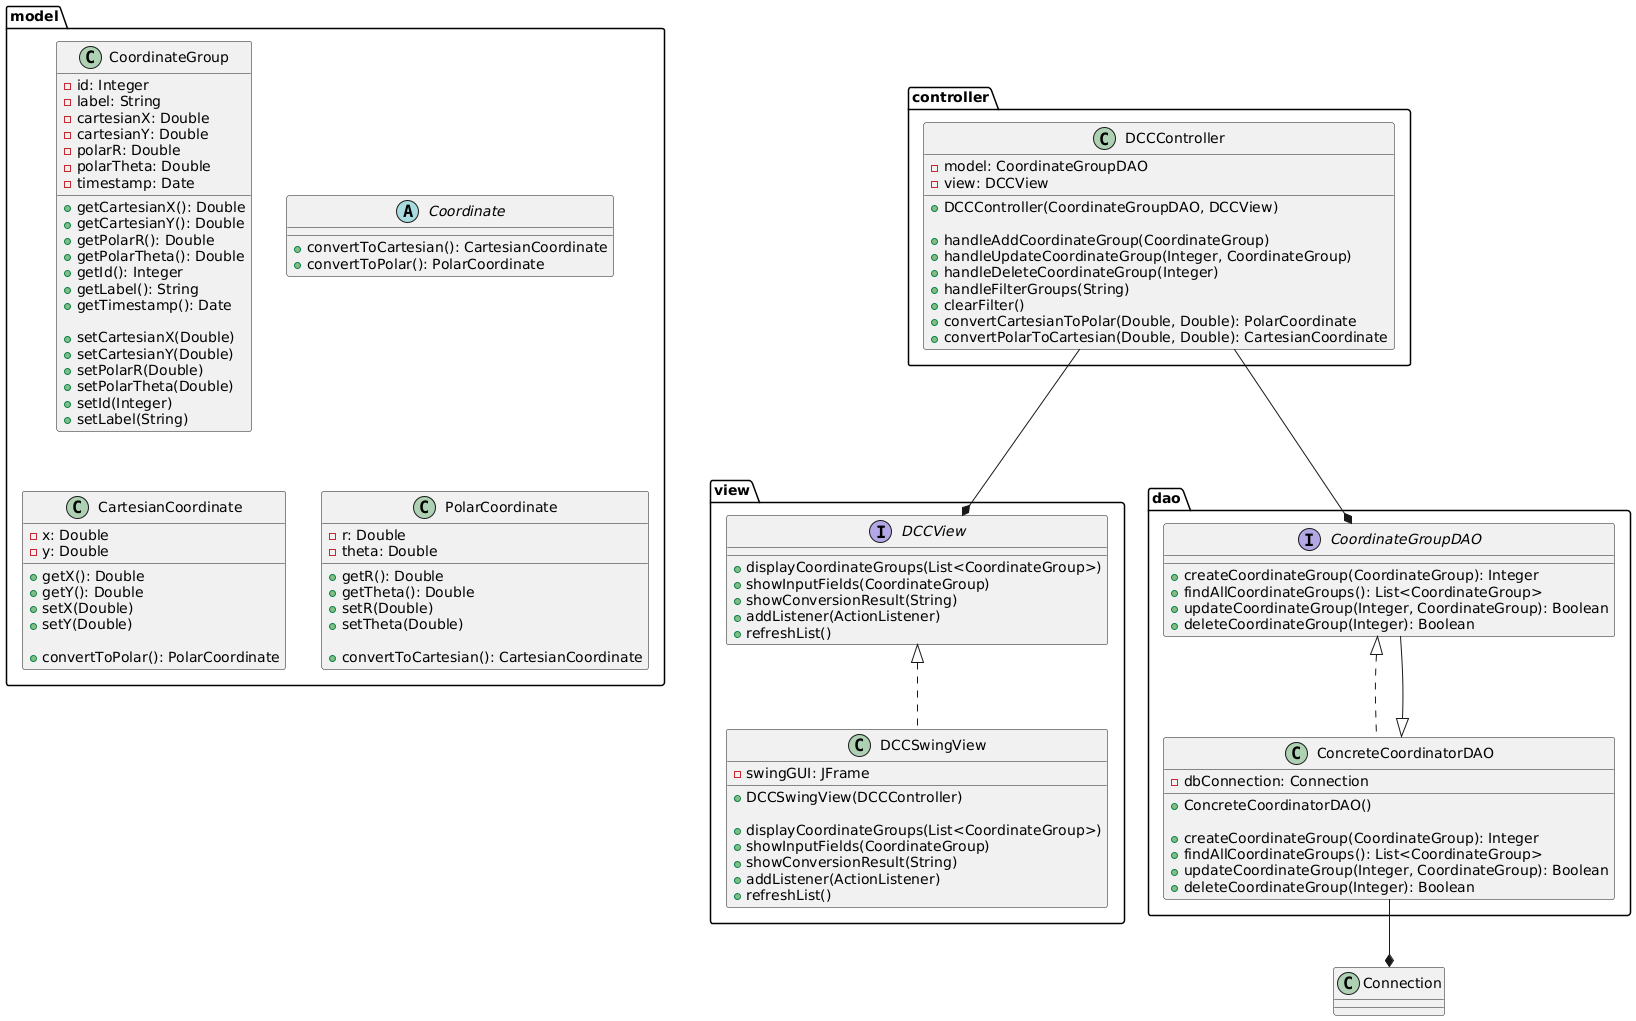

The diagram above was rendered by PlantUML. Its source (embedded in the PNG):
@startuml DCC_Application_Class_Diagram

' Packages
package "model" {
    class CoordinateGroup {
        - id: Integer
        - label: String
        - cartesianX: Double
        - cartesianY: Double
        - polarR: Double
        - polarTheta: Double
        - timestamp: Date
        
        + getCartesianX(): Double
        + getCartesianY(): Double
        + getPolarR(): Double
        + getPolarTheta(): Double
        + getId(): Integer
        + getLabel(): String
        + getTimestamp(): Date
        
        + setCartesianX(Double)
        + setCartesianY(Double)
        + setPolarR(Double)
        + setPolarTheta(Double)
        + setId(Integer)
        + setLabel(String)
    }

    abstract class Coordinate {
        + convertToCartesian(): CartesianCoordinate
        + convertToPolar(): PolarCoordinate
    }

    class CartesianCoordinate {
        - x: Double
        - y: Double
        
        + getX(): Double
        + getY(): Double
        + setX(Double)
        + setY(Double)
        
        + convertToPolar(): PolarCoordinate
    }

    class PolarCoordinate {
        - r: Double
        - theta: Double
        
        + getR(): Double
        + getTheta(): Double
        + setR(Double)
        + setTheta(Double)
        
        + convertToCartesian(): CartesianCoordinate
    }
}

package "controller" {
    class DCCController {
        - model: CoordinateGroupDAO
        - view: DCCView
        
        + DCCController(CoordinateGroupDAO, DCCView)
        
        + handleAddCoordinateGroup(CoordinateGroup)
        + handleUpdateCoordinateGroup(Integer, CoordinateGroup)
        + handleDeleteCoordinateGroup(Integer)
        + handleFilterGroups(String)
        + clearFilter()
        + convertCartesianToPolar(Double, Double): PolarCoordinate
        + convertPolarToCartesian(Double, Double): CartesianCoordinate
    }
}

package "view" {
    interface DCCView {
        + displayCoordinateGroups(List<CoordinateGroup>)
        + showInputFields(CoordinateGroup)
        + showConversionResult(String)
        + addListener(ActionListener)
        + refreshList()
    }

    class DCCSwingView implements DCCView {
        - swingGUI: JFrame
        
        + DCCSwingView(DCCController)
        
        + displayCoordinateGroups(List<CoordinateGroup>)
        + showInputFields(CoordinateGroup)
        + showConversionResult(String)
        + addListener(ActionListener)
        + refreshList()
    }
}

package "dao" {
    interface CoordinateGroupDAO {
        + createCoordinateGroup(CoordinateGroup): Integer
        + findAllCoordinateGroups(): List<CoordinateGroup>
        + updateCoordinateGroup(Integer, CoordinateGroup): Boolean
        + deleteCoordinateGroup(Integer): Boolean
    }

    class ConcreteCoordinatorDAO implements CoordinateGroupDAO {
        - dbConnection: Connection
        
        + ConcreteCoordinatorDAO()
        
        + createCoordinateGroup(CoordinateGroup): Integer
        + findAllCoordinateGroups(): List<CoordinateGroup>
        + updateCoordinateGroup(Integer, CoordinateGroup): Boolean
        + deleteCoordinateGroup(Integer): Boolean
    }
}

' Associations

DCCController --* CoordinateGroupDAO
DCCController --* DCCView

ConcreteCoordinatorDAO --* Connection

CoordinateGroupDAO --|> ConcreteCoordinatorDAO

@enduml